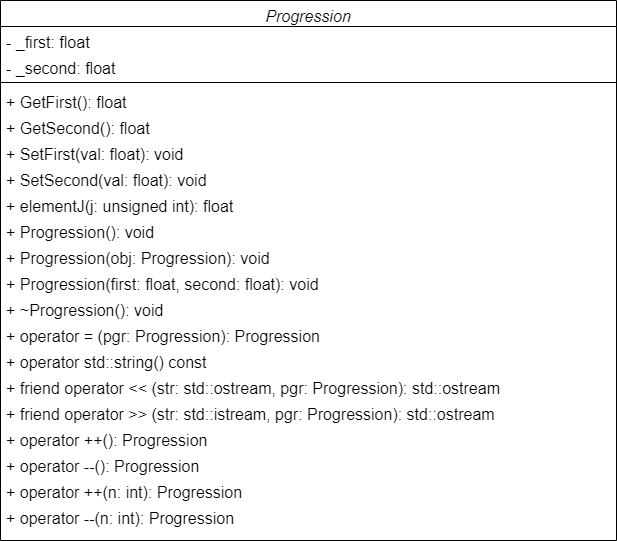

The diagram above was exported from draw.io. Its source (the exported page's mxGraphModel, read from the mxfile embedded in the PNG):
<mxGraphModel dx="1422" dy="762" grid="1" gridSize="10" guides="1" tooltips="1" connect="1" arrows="1" fold="1" page="1" pageScale="1" pageWidth="827" pageHeight="1169" math="0" shadow="0">
  <root>
    <mxCell id="WIyWlLk6GJQsqaUBKTNV-0" />
    <mxCell id="WIyWlLk6GJQsqaUBKTNV-1" parent="WIyWlLk6GJQsqaUBKTNV-0" />
    <mxCell id="zkfFHV4jXpPFQw0GAbJ--0" value="Progression" style="swimlane;fontStyle=2;align=center;verticalAlign=top;childLayout=stackLayout;horizontal=1;startSize=26;horizontalStack=0;resizeParent=1;resizeLast=0;collapsible=1;marginBottom=0;rounded=0;shadow=0;strokeWidth=1;fontSize=16;" parent="WIyWlLk6GJQsqaUBKTNV-1" vertex="1">
      <mxGeometry x="124" y="160" width="616" height="540" as="geometry">
        <mxRectangle x="230" y="140" width="160" height="26" as="alternateBounds" />
      </mxGeometry>
    </mxCell>
    <mxCell id="zkfFHV4jXpPFQw0GAbJ--1" value="- _first: float" style="text;align=left;verticalAlign=top;spacingLeft=4;spacingRight=4;overflow=hidden;rotatable=0;points=[[0,0.5],[1,0.5]];portConstraint=eastwest;fontSize=16;" parent="zkfFHV4jXpPFQw0GAbJ--0" vertex="1">
      <mxGeometry y="26" width="616" height="26" as="geometry" />
    </mxCell>
    <mxCell id="zkfFHV4jXpPFQw0GAbJ--2" value="- _second: float" style="text;align=left;verticalAlign=top;spacingLeft=4;spacingRight=4;overflow=hidden;rotatable=0;points=[[0,0.5],[1,0.5]];portConstraint=eastwest;rounded=0;shadow=0;html=0;fontSize=16;" parent="zkfFHV4jXpPFQw0GAbJ--0" vertex="1">
      <mxGeometry y="52" width="616" height="26" as="geometry" />
    </mxCell>
    <mxCell id="zkfFHV4jXpPFQw0GAbJ--4" value="" style="line;html=1;strokeWidth=1;align=left;verticalAlign=middle;spacingTop=-1;spacingLeft=3;spacingRight=3;rotatable=0;labelPosition=right;points=[];portConstraint=eastwest;fontSize=16;" parent="zkfFHV4jXpPFQw0GAbJ--0" vertex="1">
      <mxGeometry y="78" width="616" height="8" as="geometry" />
    </mxCell>
    <mxCell id="6gkA-NAIhL5UI-PZtoKF-3" value="+ GetFirst(): float" style="text;align=left;verticalAlign=top;spacingLeft=4;spacingRight=4;overflow=hidden;rotatable=0;points=[[0,0.5],[1,0.5]];portConstraint=eastwest;fontSize=16;" parent="zkfFHV4jXpPFQw0GAbJ--0" vertex="1">
      <mxGeometry y="86" width="616" height="26" as="geometry" />
    </mxCell>
    <mxCell id="6gkA-NAIhL5UI-PZtoKF-4" value="+ GetSecond(): float" style="text;align=left;verticalAlign=top;spacingLeft=4;spacingRight=4;overflow=hidden;rotatable=0;points=[[0,0.5],[1,0.5]];portConstraint=eastwest;fontSize=16;" parent="zkfFHV4jXpPFQw0GAbJ--0" vertex="1">
      <mxGeometry y="112" width="616" height="26" as="geometry" />
    </mxCell>
    <mxCell id="6gkA-NAIhL5UI-PZtoKF-5" value="+ SetFirst(val: float): void" style="text;align=left;verticalAlign=top;spacingLeft=4;spacingRight=4;overflow=hidden;rotatable=0;points=[[0,0.5],[1,0.5]];portConstraint=eastwest;fontSize=16;" parent="zkfFHV4jXpPFQw0GAbJ--0" vertex="1">
      <mxGeometry y="138" width="616" height="26" as="geometry" />
    </mxCell>
    <mxCell id="6gkA-NAIhL5UI-PZtoKF-6" value="+ SetSecond(val: float): void" style="text;align=left;verticalAlign=top;spacingLeft=4;spacingRight=4;overflow=hidden;rotatable=0;points=[[0,0.5],[1,0.5]];portConstraint=eastwest;fontSize=16;" parent="zkfFHV4jXpPFQw0GAbJ--0" vertex="1">
      <mxGeometry y="164" width="616" height="26" as="geometry" />
    </mxCell>
    <mxCell id="6gkA-NAIhL5UI-PZtoKF-7" value="+ elementJ(j: unsigned int): float" style="text;align=left;verticalAlign=top;spacingLeft=4;spacingRight=4;overflow=hidden;rotatable=0;points=[[0,0.5],[1,0.5]];portConstraint=eastwest;fontSize=16;" parent="zkfFHV4jXpPFQw0GAbJ--0" vertex="1">
      <mxGeometry y="190" width="616" height="26" as="geometry" />
    </mxCell>
    <mxCell id="oi_8TP1hvUcTU4KeqL_F-1" value="+ Progression(): void" style="text;align=left;verticalAlign=top;spacingLeft=4;spacingRight=4;overflow=hidden;rotatable=0;points=[[0,0.5],[1,0.5]];portConstraint=eastwest;fontSize=16;" vertex="1" parent="zkfFHV4jXpPFQw0GAbJ--0">
      <mxGeometry y="216" width="616" height="26" as="geometry" />
    </mxCell>
    <mxCell id="oi_8TP1hvUcTU4KeqL_F-2" value="+ Progression(obj: Progression): void" style="text;align=left;verticalAlign=top;spacingLeft=4;spacingRight=4;overflow=hidden;rotatable=0;points=[[0,0.5],[1,0.5]];portConstraint=eastwest;fontSize=16;" vertex="1" parent="zkfFHV4jXpPFQw0GAbJ--0">
      <mxGeometry y="242" width="616" height="26" as="geometry" />
    </mxCell>
    <mxCell id="oi_8TP1hvUcTU4KeqL_F-4" value="+ Progression(first: float, second: float): void" style="text;align=left;verticalAlign=top;spacingLeft=4;spacingRight=4;overflow=hidden;rotatable=0;points=[[0,0.5],[1,0.5]];portConstraint=eastwest;fontSize=16;" vertex="1" parent="zkfFHV4jXpPFQw0GAbJ--0">
      <mxGeometry y="268" width="616" height="26" as="geometry" />
    </mxCell>
    <mxCell id="oi_8TP1hvUcTU4KeqL_F-5" value="+ ~Progression(): void" style="text;align=left;verticalAlign=top;spacingLeft=4;spacingRight=4;overflow=hidden;rotatable=0;points=[[0,0.5],[1,0.5]];portConstraint=eastwest;fontSize=16;" vertex="1" parent="zkfFHV4jXpPFQw0GAbJ--0">
      <mxGeometry y="294" width="616" height="26" as="geometry" />
    </mxCell>
    <mxCell id="oi_8TP1hvUcTU4KeqL_F-6" value="+ operator = (pgr: Progression): Progression" style="text;align=left;verticalAlign=top;spacingLeft=4;spacingRight=4;overflow=hidden;rotatable=0;points=[[0,0.5],[1,0.5]];portConstraint=eastwest;fontSize=16;" vertex="1" parent="zkfFHV4jXpPFQw0GAbJ--0">
      <mxGeometry y="320" width="616" height="26" as="geometry" />
    </mxCell>
    <mxCell id="oi_8TP1hvUcTU4KeqL_F-7" value="+ operator std::string() const" style="text;align=left;verticalAlign=top;spacingLeft=4;spacingRight=4;overflow=hidden;rotatable=0;points=[[0,0.5],[1,0.5]];portConstraint=eastwest;fontSize=16;" vertex="1" parent="zkfFHV4jXpPFQw0GAbJ--0">
      <mxGeometry y="346" width="616" height="26" as="geometry" />
    </mxCell>
    <mxCell id="oi_8TP1hvUcTU4KeqL_F-8" value="+ friend operator &lt;&lt; (str: std::ostream, pgr: Progression): std::ostream" style="text;align=left;verticalAlign=top;spacingLeft=4;spacingRight=4;overflow=hidden;rotatable=0;points=[[0,0.5],[1,0.5]];portConstraint=eastwest;fontSize=16;" vertex="1" parent="zkfFHV4jXpPFQw0GAbJ--0">
      <mxGeometry y="372" width="616" height="26" as="geometry" />
    </mxCell>
    <mxCell id="oi_8TP1hvUcTU4KeqL_F-9" value="+ friend operator &gt;&gt; (str: std::istream, pgr: Progression): std::ostream" style="text;align=left;verticalAlign=top;spacingLeft=4;spacingRight=4;overflow=hidden;rotatable=0;points=[[0,0.5],[1,0.5]];portConstraint=eastwest;fontSize=16;" vertex="1" parent="zkfFHV4jXpPFQw0GAbJ--0">
      <mxGeometry y="398" width="616" height="26" as="geometry" />
    </mxCell>
    <mxCell id="oi_8TP1hvUcTU4KeqL_F-3" value="+ operator ++(): Progression" style="text;align=left;verticalAlign=top;spacingLeft=4;spacingRight=4;overflow=hidden;rotatable=0;points=[[0,0.5],[1,0.5]];portConstraint=eastwest;fontSize=16;" vertex="1" parent="zkfFHV4jXpPFQw0GAbJ--0">
      <mxGeometry y="424" width="616" height="26" as="geometry" />
    </mxCell>
    <mxCell id="oi_8TP1hvUcTU4KeqL_F-10" value="+ operator --(): Progression" style="text;align=left;verticalAlign=top;spacingLeft=4;spacingRight=4;overflow=hidden;rotatable=0;points=[[0,0.5],[1,0.5]];portConstraint=eastwest;fontSize=16;" vertex="1" parent="zkfFHV4jXpPFQw0GAbJ--0">
      <mxGeometry y="450" width="616" height="26" as="geometry" />
    </mxCell>
    <mxCell id="oi_8TP1hvUcTU4KeqL_F-14" value="+ operator ++(n: int): Progression" style="text;align=left;verticalAlign=top;spacingLeft=4;spacingRight=4;overflow=hidden;rotatable=0;points=[[0,0.5],[1,0.5]];portConstraint=eastwest;fontSize=16;" vertex="1" parent="zkfFHV4jXpPFQw0GAbJ--0">
      <mxGeometry y="476" width="616" height="26" as="geometry" />
    </mxCell>
    <mxCell id="oi_8TP1hvUcTU4KeqL_F-11" value="+ operator --(n: int): Progression" style="text;align=left;verticalAlign=top;spacingLeft=4;spacingRight=4;overflow=hidden;rotatable=0;points=[[0,0.5],[1,0.5]];portConstraint=eastwest;fontSize=16;" vertex="1" parent="zkfFHV4jXpPFQw0GAbJ--0">
      <mxGeometry y="502" width="616" height="26" as="geometry" />
    </mxCell>
  </root>
</mxGraphModel>